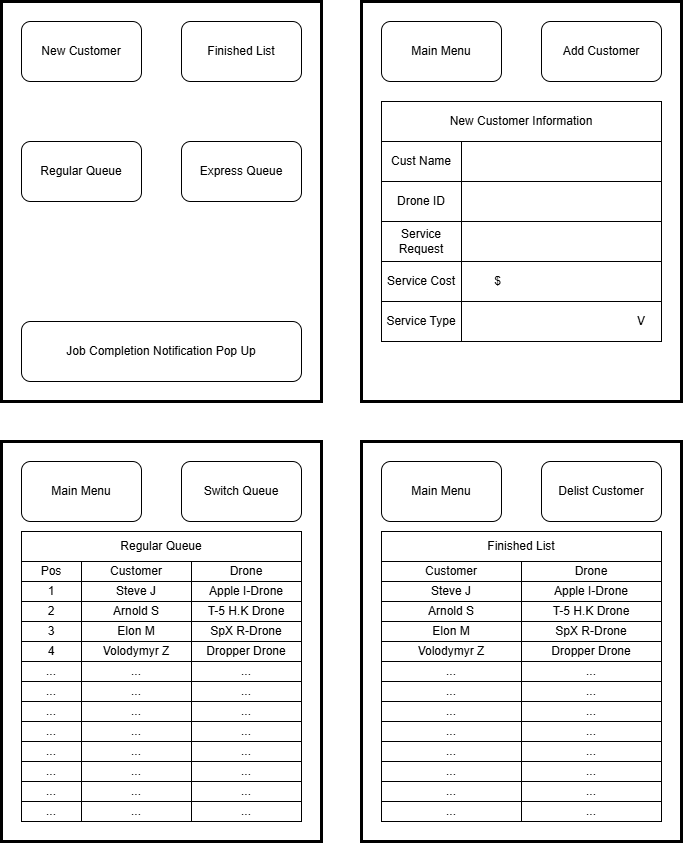

The diagram above was exported from draw.io. Its source (the exported page's mxGraphModel, read from the mxfile embedded in the PNG):
<mxGraphModel dx="1414" dy="721" grid="1" gridSize="10" guides="1" tooltips="1" connect="1" arrows="1" fold="1" page="1" pageScale="1" pageWidth="850" pageHeight="1100" math="0" shadow="0">
  <root>
    <mxCell id="0" />
    <mxCell id="1" parent="0" />
    <mxCell id="tZ6khJjJKuFS1NOaypTd-8" parent="1" style="rounded=0;whiteSpace=wrap;html=1;fillColor=none;strokeWidth=3;" value="" vertex="1">
      <mxGeometry height="400" width="320" x="120" y="120" as="geometry" />
    </mxCell>
    <mxCell id="tZ6khJjJKuFS1NOaypTd-3" parent="1" style="rounded=1;whiteSpace=wrap;html=1;" value="New Customer" vertex="1">
      <mxGeometry height="60" width="120" x="140" y="140" as="geometry" />
    </mxCell>
    <mxCell id="tZ6khJjJKuFS1NOaypTd-4" parent="1" style="rounded=1;whiteSpace=wrap;html=1;" value="Regular Queue" vertex="1">
      <mxGeometry height="60" width="120" x="140" y="260" as="geometry" />
    </mxCell>
    <mxCell id="tZ6khJjJKuFS1NOaypTd-5" parent="1" style="rounded=1;whiteSpace=wrap;html=1;" value="Express Queue" vertex="1">
      <mxGeometry height="60" width="120" x="300" y="260" as="geometry" />
    </mxCell>
    <mxCell id="tZ6khJjJKuFS1NOaypTd-6" parent="1" style="rounded=1;whiteSpace=wrap;html=1;" value="Finished List" vertex="1">
      <mxGeometry height="60" width="120" x="300" y="140" as="geometry" />
    </mxCell>
    <mxCell id="tZ6khJjJKuFS1NOaypTd-9" parent="1" style="rounded=0;whiteSpace=wrap;html=1;fillColor=none;strokeWidth=3;" value="" vertex="1">
      <mxGeometry height="400" width="320" x="120" y="560" as="geometry" />
    </mxCell>
    <mxCell id="tZ6khJjJKuFS1NOaypTd-18" parent="1" style="rounded=1;whiteSpace=wrap;html=1;" value="Main Menu" vertex="1">
      <mxGeometry height="60" width="120" x="140" y="580" as="geometry" />
    </mxCell>
    <mxCell id="tZ6khJjJKuFS1NOaypTd-19" parent="1" style="rounded=1;whiteSpace=wrap;html=1;" value="Switch Queue" vertex="1">
      <mxGeometry height="60" width="120" x="300" y="580" as="geometry" />
    </mxCell>
    <mxCell id="tZ6khJjJKuFS1NOaypTd-20" parent="1" style="rounded=0;whiteSpace=wrap;html=1;" value="Regular Queue" vertex="1">
      <mxGeometry height="30" width="280" x="140" y="650" as="geometry" />
    </mxCell>
    <mxCell id="tZ6khJjJKuFS1NOaypTd-22" parent="1" style="rounded=0;whiteSpace=wrap;html=1;" value="Pos" vertex="1">
      <mxGeometry height="20" width="60" x="140" y="680" as="geometry" />
    </mxCell>
    <mxCell id="tZ6khJjJKuFS1NOaypTd-23" parent="1" style="rounded=0;whiteSpace=wrap;html=1;" value="1" vertex="1">
      <mxGeometry height="20" width="60" x="140" y="700" as="geometry" />
    </mxCell>
    <mxCell id="tZ6khJjJKuFS1NOaypTd-24" parent="1" style="rounded=0;whiteSpace=wrap;html=1;" value="2" vertex="1">
      <mxGeometry height="20" width="60" x="140" y="720" as="geometry" />
    </mxCell>
    <mxCell id="tZ6khJjJKuFS1NOaypTd-25" parent="1" style="rounded=0;whiteSpace=wrap;html=1;" value="3" vertex="1">
      <mxGeometry height="20" width="60" x="140" y="740" as="geometry" />
    </mxCell>
    <mxCell id="tZ6khJjJKuFS1NOaypTd-26" parent="1" style="rounded=0;whiteSpace=wrap;html=1;" value="4" vertex="1">
      <mxGeometry height="20" width="60" x="140" y="760" as="geometry" />
    </mxCell>
    <mxCell id="tZ6khJjJKuFS1NOaypTd-27" parent="1" style="rounded=0;whiteSpace=wrap;html=1;" value="..." vertex="1">
      <mxGeometry height="20" width="60" x="140" y="780" as="geometry" />
    </mxCell>
    <mxCell id="tZ6khJjJKuFS1NOaypTd-28" parent="1" style="rounded=0;whiteSpace=wrap;html=1;" value="..." vertex="1">
      <mxGeometry height="20" width="60" x="140" y="800" as="geometry" />
    </mxCell>
    <mxCell id="tZ6khJjJKuFS1NOaypTd-29" parent="1" style="rounded=0;whiteSpace=wrap;html=1;" value="..." vertex="1">
      <mxGeometry height="20" width="60" x="140" y="820" as="geometry" />
    </mxCell>
    <mxCell id="tZ6khJjJKuFS1NOaypTd-30" parent="1" style="rounded=0;whiteSpace=wrap;html=1;" value="..." vertex="1">
      <mxGeometry height="20" width="60" x="140" y="840" as="geometry" />
    </mxCell>
    <mxCell id="tZ6khJjJKuFS1NOaypTd-31" parent="1" style="rounded=0;whiteSpace=wrap;html=1;" value="..." vertex="1">
      <mxGeometry height="20" width="60" x="140" y="860" as="geometry" />
    </mxCell>
    <mxCell id="tZ6khJjJKuFS1NOaypTd-32" parent="1" style="rounded=0;whiteSpace=wrap;html=1;" value="..." vertex="1">
      <mxGeometry height="20" width="60" x="140" y="880" as="geometry" />
    </mxCell>
    <mxCell id="tZ6khJjJKuFS1NOaypTd-33" parent="1" style="rounded=0;whiteSpace=wrap;html=1;" value="..." vertex="1">
      <mxGeometry height="20" width="60" x="140" y="900" as="geometry" />
    </mxCell>
    <mxCell id="tZ6khJjJKuFS1NOaypTd-34" parent="1" style="rounded=0;whiteSpace=wrap;html=1;" value="..." vertex="1">
      <mxGeometry height="20" width="60" x="140" y="920" as="geometry" />
    </mxCell>
    <mxCell id="tZ6khJjJKuFS1NOaypTd-35" parent="1" style="rounded=0;whiteSpace=wrap;html=1;" value="Customer" vertex="1">
      <mxGeometry height="20" width="110" x="200" y="680" as="geometry" />
    </mxCell>
    <mxCell id="tZ6khJjJKuFS1NOaypTd-36" parent="1" style="rounded=0;whiteSpace=wrap;html=1;" value="Drone" vertex="1">
      <mxGeometry height="20" width="110" x="310" y="680" as="geometry" />
    </mxCell>
    <mxCell id="tZ6khJjJKuFS1NOaypTd-37" parent="1" style="rounded=0;whiteSpace=wrap;html=1;" value="Steve J" vertex="1">
      <mxGeometry height="20" width="110" x="200" y="700" as="geometry" />
    </mxCell>
    <mxCell id="tZ6khJjJKuFS1NOaypTd-38" parent="1" style="rounded=0;whiteSpace=wrap;html=1;" value="Apple I-Drone" vertex="1">
      <mxGeometry height="20" width="110" x="310" y="700" as="geometry" />
    </mxCell>
    <mxCell id="tZ6khJjJKuFS1NOaypTd-39" parent="1" style="rounded=0;whiteSpace=wrap;html=1;" value="Arnold S" vertex="1">
      <mxGeometry height="20" width="110" x="200" y="720" as="geometry" />
    </mxCell>
    <mxCell id="tZ6khJjJKuFS1NOaypTd-40" parent="1" style="rounded=0;whiteSpace=wrap;html=1;" value="T-5 H.K Drone" vertex="1">
      <mxGeometry height="20" width="110" x="310" y="720" as="geometry" />
    </mxCell>
    <mxCell id="tZ6khJjJKuFS1NOaypTd-41" parent="1" style="rounded=0;whiteSpace=wrap;html=1;" value="Elon M" vertex="1">
      <mxGeometry height="20" width="110" x="200" y="740" as="geometry" />
    </mxCell>
    <mxCell id="tZ6khJjJKuFS1NOaypTd-42" parent="1" style="rounded=0;whiteSpace=wrap;html=1;" value="SpX R-Drone" vertex="1">
      <mxGeometry height="20" width="110" x="310" y="740" as="geometry" />
    </mxCell>
    <mxCell id="tZ6khJjJKuFS1NOaypTd-43" parent="1" style="rounded=0;whiteSpace=wrap;html=1;" value="Volodymyr Z" vertex="1">
      <mxGeometry height="20" width="110" x="200" y="760" as="geometry" />
    </mxCell>
    <mxCell id="tZ6khJjJKuFS1NOaypTd-44" parent="1" style="rounded=0;whiteSpace=wrap;html=1;" value="Dropper Drone" vertex="1">
      <mxGeometry height="20" width="110" x="310" y="760" as="geometry" />
    </mxCell>
    <mxCell id="tZ6khJjJKuFS1NOaypTd-45" parent="1" style="rounded=0;whiteSpace=wrap;html=1;" value="..." vertex="1">
      <mxGeometry height="20" width="110" x="200" y="780" as="geometry" />
    </mxCell>
    <mxCell id="tZ6khJjJKuFS1NOaypTd-46" parent="1" style="rounded=0;whiteSpace=wrap;html=1;" value="..." vertex="1">
      <mxGeometry height="20" width="110" x="310" y="780" as="geometry" />
    </mxCell>
    <mxCell id="tZ6khJjJKuFS1NOaypTd-47" parent="1" style="rounded=0;whiteSpace=wrap;html=1;" value="..." vertex="1">
      <mxGeometry height="20" width="110" x="200" y="800" as="geometry" />
    </mxCell>
    <mxCell id="tZ6khJjJKuFS1NOaypTd-48" parent="1" style="rounded=0;whiteSpace=wrap;html=1;" value="..." vertex="1">
      <mxGeometry height="20" width="110" x="310" y="800" as="geometry" />
    </mxCell>
    <mxCell id="tZ6khJjJKuFS1NOaypTd-49" parent="1" style="rounded=0;whiteSpace=wrap;html=1;" value="..." vertex="1">
      <mxGeometry height="20" width="110" x="200" y="820" as="geometry" />
    </mxCell>
    <mxCell id="tZ6khJjJKuFS1NOaypTd-50" parent="1" style="rounded=0;whiteSpace=wrap;html=1;" value="..." vertex="1">
      <mxGeometry height="20" width="110" x="310" y="820" as="geometry" />
    </mxCell>
    <mxCell id="tZ6khJjJKuFS1NOaypTd-51" parent="1" style="rounded=0;whiteSpace=wrap;html=1;" value="..." vertex="1">
      <mxGeometry height="20" width="110" x="200" y="840" as="geometry" />
    </mxCell>
    <mxCell id="tZ6khJjJKuFS1NOaypTd-52" parent="1" style="rounded=0;whiteSpace=wrap;html=1;" value="..." vertex="1">
      <mxGeometry height="20" width="110" x="310" y="840" as="geometry" />
    </mxCell>
    <mxCell id="tZ6khJjJKuFS1NOaypTd-53" parent="1" style="rounded=0;whiteSpace=wrap;html=1;" value="..." vertex="1">
      <mxGeometry height="20" width="110" x="200" y="860" as="geometry" />
    </mxCell>
    <mxCell id="tZ6khJjJKuFS1NOaypTd-54" parent="1" style="rounded=0;whiteSpace=wrap;html=1;" value="..." vertex="1">
      <mxGeometry height="20" width="110" x="310" y="860" as="geometry" />
    </mxCell>
    <mxCell id="tZ6khJjJKuFS1NOaypTd-55" parent="1" style="rounded=0;whiteSpace=wrap;html=1;" value="..." vertex="1">
      <mxGeometry height="20" width="110" x="200" y="880" as="geometry" />
    </mxCell>
    <mxCell id="tZ6khJjJKuFS1NOaypTd-56" parent="1" style="rounded=0;whiteSpace=wrap;html=1;" value="..." vertex="1">
      <mxGeometry height="20" width="110" x="310" y="880" as="geometry" />
    </mxCell>
    <mxCell id="tZ6khJjJKuFS1NOaypTd-57" parent="1" style="rounded=0;whiteSpace=wrap;html=1;" value="..." vertex="1">
      <mxGeometry height="20" width="110" x="200" y="900" as="geometry" />
    </mxCell>
    <mxCell id="tZ6khJjJKuFS1NOaypTd-58" parent="1" style="rounded=0;whiteSpace=wrap;html=1;" value="..." vertex="1">
      <mxGeometry height="20" width="110" x="310" y="900" as="geometry" />
    </mxCell>
    <mxCell id="tZ6khJjJKuFS1NOaypTd-59" parent="1" style="rounded=0;whiteSpace=wrap;html=1;" value="..." vertex="1">
      <mxGeometry height="20" width="110" x="200" y="920" as="geometry" />
    </mxCell>
    <mxCell id="tZ6khJjJKuFS1NOaypTd-60" parent="1" style="rounded=0;whiteSpace=wrap;html=1;" value="..." vertex="1">
      <mxGeometry height="20" width="110" x="310" y="920" as="geometry" />
    </mxCell>
    <mxCell id="tZ6khJjJKuFS1NOaypTd-61" parent="1" style="rounded=0;whiteSpace=wrap;html=1;fillColor=none;strokeWidth=3;" value="" vertex="1">
      <mxGeometry height="400" width="320" x="480" y="120" as="geometry" />
    </mxCell>
    <mxCell id="tZ6khJjJKuFS1NOaypTd-62" parent="1" style="rounded=1;whiteSpace=wrap;html=1;" value="Main Menu" vertex="1">
      <mxGeometry height="60" width="120" x="500" y="140" as="geometry" />
    </mxCell>
    <mxCell id="tZ6khJjJKuFS1NOaypTd-63" parent="1" style="rounded=0;whiteSpace=wrap;html=1;fillColor=none;strokeWidth=3;" value="" vertex="1">
      <mxGeometry height="400" width="320" x="480" y="560" as="geometry" />
    </mxCell>
    <mxCell id="tZ6khJjJKuFS1NOaypTd-64" parent="1" style="rounded=1;whiteSpace=wrap;html=1;" value="Main Menu" vertex="1">
      <mxGeometry height="60" width="120" x="500" y="580" as="geometry" />
    </mxCell>
    <mxCell id="tZ6khJjJKuFS1NOaypTd-65" parent="1" style="rounded=1;whiteSpace=wrap;html=1;" value="Job Completion Notification Pop Up" vertex="1">
      <mxGeometry height="60" width="280" x="140" y="440" as="geometry" />
    </mxCell>
    <mxCell id="tZ6khJjJKuFS1NOaypTd-66" parent="1" style="rounded=1;whiteSpace=wrap;html=1;" value="Add Customer" vertex="1">
      <mxGeometry height="60" width="120" x="660" y="140" as="geometry" />
    </mxCell>
    <mxCell id="tZ6khJjJKuFS1NOaypTd-67" parent="1" style="rounded=0;whiteSpace=wrap;html=1;" value="New Customer Information" vertex="1">
      <mxGeometry height="40" width="280" x="500" y="220" as="geometry" />
    </mxCell>
    <mxCell id="tZ6khJjJKuFS1NOaypTd-68" parent="1" style="rounded=0;whiteSpace=wrap;html=1;" value="" vertex="1">
      <mxGeometry height="40" width="200" x="580" y="260" as="geometry" />
    </mxCell>
    <mxCell id="tZ6khJjJKuFS1NOaypTd-69" parent="1" style="rounded=0;whiteSpace=wrap;html=1;" value="Cust Name" vertex="1">
      <mxGeometry height="40" width="80" x="500" y="260" as="geometry" />
    </mxCell>
    <mxCell id="tZ6khJjJKuFS1NOaypTd-70" parent="1" style="rounded=0;whiteSpace=wrap;html=1;" value="" vertex="1">
      <mxGeometry height="40" width="200" x="580" y="300" as="geometry" />
    </mxCell>
    <mxCell id="tZ6khJjJKuFS1NOaypTd-71" parent="1" style="rounded=0;whiteSpace=wrap;html=1;" value="Drone ID" vertex="1">
      <mxGeometry height="40" width="80" x="500" y="300" as="geometry" />
    </mxCell>
    <mxCell id="tZ6khJjJKuFS1NOaypTd-72" parent="1" style="rounded=0;whiteSpace=wrap;html=1;" value="" vertex="1">
      <mxGeometry height="40" width="200" x="580" y="340" as="geometry" />
    </mxCell>
    <mxCell id="tZ6khJjJKuFS1NOaypTd-73" parent="1" style="rounded=0;whiteSpace=wrap;html=1;" value="Service Request" vertex="1">
      <mxGeometry height="40" width="80" x="500" y="340" as="geometry" />
    </mxCell>
    <mxCell id="tZ6khJjJKuFS1NOaypTd-74" parent="1" style="rounded=0;whiteSpace=wrap;html=1;" value="&lt;span style=&quot;white-space: pre;&quot;&gt;&#09;&lt;/span&gt;&lt;span style=&quot;white-space: pre;&quot;&gt;&#09;&lt;/span&gt;&lt;span style=&quot;white-space: pre;&quot;&gt;&#09;&lt;/span&gt;&lt;span style=&quot;white-space: pre;&quot;&gt;&#09;&lt;/span&gt;&lt;span style=&quot;white-space: pre;&quot;&gt;&#09;&lt;/span&gt;&lt;span style=&quot;white-space: pre;&quot;&gt;&#09;&lt;/span&gt;V" vertex="1">
      <mxGeometry height="40" width="200" x="580" y="420" as="geometry" />
    </mxCell>
    <mxCell id="tZ6khJjJKuFS1NOaypTd-75" parent="1" style="rounded=0;whiteSpace=wrap;html=1;" value="Service Type" vertex="1">
      <mxGeometry height="40" width="80" x="500" y="420" as="geometry" />
    </mxCell>
    <mxCell id="tZ6khJjJKuFS1NOaypTd-76" parent="1" style="rounded=0;whiteSpace=wrap;html=1;" value="Service Cost" vertex="1">
      <mxGeometry height="40" width="80" x="500" y="380" as="geometry" />
    </mxCell>
    <mxCell id="tZ6khJjJKuFS1NOaypTd-77" parent="1" style="rounded=0;whiteSpace=wrap;html=1;" value="$&lt;span style=&quot;white-space: pre;&quot;&gt;&#09;&lt;/span&gt;&lt;span style=&quot;white-space: pre;&quot;&gt;&#09;&lt;/span&gt;&lt;span style=&quot;white-space: pre;&quot;&gt;&#09;&lt;/span&gt;&lt;span style=&quot;white-space: pre;&quot;&gt;&#09;&lt;/span&gt;&lt;span style=&quot;white-space: pre;&quot;&gt;&#09;&lt;/span&gt;" vertex="1">
      <mxGeometry height="40" width="200" x="580" y="380" as="geometry" />
    </mxCell>
    <mxCell id="tZ6khJjJKuFS1NOaypTd-78" parent="1" style="rounded=0;whiteSpace=wrap;html=1;" value="Finished List" vertex="1">
      <mxGeometry height="30" width="280" x="500" y="650" as="geometry" />
    </mxCell>
    <mxCell id="tZ6khJjJKuFS1NOaypTd-105" connectable="0" parent="1" style="group" value="" vertex="1">
      <mxGeometry height="260" width="140" x="500" y="680" as="geometry" />
    </mxCell>
    <mxCell id="tZ6khJjJKuFS1NOaypTd-79" parent="tZ6khJjJKuFS1NOaypTd-105" style="rounded=0;whiteSpace=wrap;html=1;" value="Customer" vertex="1">
      <mxGeometry height="20" width="140" as="geometry" />
    </mxCell>
    <mxCell id="tZ6khJjJKuFS1NOaypTd-81" parent="tZ6khJjJKuFS1NOaypTd-105" style="rounded=0;whiteSpace=wrap;html=1;" value="Steve J" vertex="1">
      <mxGeometry height="20" width="140" y="20" as="geometry" />
    </mxCell>
    <mxCell id="tZ6khJjJKuFS1NOaypTd-83" parent="tZ6khJjJKuFS1NOaypTd-105" style="rounded=0;whiteSpace=wrap;html=1;" value="Arnold S" vertex="1">
      <mxGeometry height="20" width="140" y="40" as="geometry" />
    </mxCell>
    <mxCell id="tZ6khJjJKuFS1NOaypTd-85" parent="tZ6khJjJKuFS1NOaypTd-105" style="rounded=0;whiteSpace=wrap;html=1;" value="Elon M" vertex="1">
      <mxGeometry height="20" width="140" y="60" as="geometry" />
    </mxCell>
    <mxCell id="tZ6khJjJKuFS1NOaypTd-87" parent="tZ6khJjJKuFS1NOaypTd-105" style="rounded=0;whiteSpace=wrap;html=1;" value="Volodymyr Z" vertex="1">
      <mxGeometry height="20" width="140" y="80" as="geometry" />
    </mxCell>
    <mxCell id="tZ6khJjJKuFS1NOaypTd-89" parent="tZ6khJjJKuFS1NOaypTd-105" style="rounded=0;whiteSpace=wrap;html=1;" value="..." vertex="1">
      <mxGeometry height="20" width="140" y="100" as="geometry" />
    </mxCell>
    <mxCell id="tZ6khJjJKuFS1NOaypTd-91" parent="tZ6khJjJKuFS1NOaypTd-105" style="rounded=0;whiteSpace=wrap;html=1;" value="..." vertex="1">
      <mxGeometry height="20" width="140" y="120" as="geometry" />
    </mxCell>
    <mxCell id="tZ6khJjJKuFS1NOaypTd-93" parent="tZ6khJjJKuFS1NOaypTd-105" style="rounded=0;whiteSpace=wrap;html=1;" value="..." vertex="1">
      <mxGeometry height="20" width="140" y="140" as="geometry" />
    </mxCell>
    <mxCell id="tZ6khJjJKuFS1NOaypTd-95" parent="tZ6khJjJKuFS1NOaypTd-105" style="rounded=0;whiteSpace=wrap;html=1;" value="..." vertex="1">
      <mxGeometry height="20" width="140" y="160" as="geometry" />
    </mxCell>
    <mxCell id="tZ6khJjJKuFS1NOaypTd-97" parent="tZ6khJjJKuFS1NOaypTd-105" style="rounded=0;whiteSpace=wrap;html=1;" value="..." vertex="1">
      <mxGeometry height="20" width="140" y="180" as="geometry" />
    </mxCell>
    <mxCell id="tZ6khJjJKuFS1NOaypTd-99" parent="tZ6khJjJKuFS1NOaypTd-105" style="rounded=0;whiteSpace=wrap;html=1;" value="..." vertex="1">
      <mxGeometry height="20" width="140" y="200" as="geometry" />
    </mxCell>
    <mxCell id="tZ6khJjJKuFS1NOaypTd-101" parent="tZ6khJjJKuFS1NOaypTd-105" style="rounded=0;whiteSpace=wrap;html=1;" value="..." vertex="1">
      <mxGeometry height="20" width="140" y="220" as="geometry" />
    </mxCell>
    <mxCell id="tZ6khJjJKuFS1NOaypTd-103" parent="tZ6khJjJKuFS1NOaypTd-105" style="rounded=0;whiteSpace=wrap;html=1;" value="..." vertex="1">
      <mxGeometry height="20" width="140" y="240" as="geometry" />
    </mxCell>
    <mxCell id="tZ6khJjJKuFS1NOaypTd-106" connectable="0" parent="1" style="group" value="" vertex="1">
      <mxGeometry height="260" width="140" x="640" y="680" as="geometry" />
    </mxCell>
    <mxCell id="tZ6khJjJKuFS1NOaypTd-80" parent="tZ6khJjJKuFS1NOaypTd-106" style="rounded=0;whiteSpace=wrap;html=1;" value="Drone" vertex="1">
      <mxGeometry height="20" width="140" as="geometry" />
    </mxCell>
    <mxCell id="tZ6khJjJKuFS1NOaypTd-82" parent="tZ6khJjJKuFS1NOaypTd-106" style="rounded=0;whiteSpace=wrap;html=1;" value="Apple I-Drone" vertex="1">
      <mxGeometry height="20" width="140" y="20" as="geometry" />
    </mxCell>
    <mxCell id="tZ6khJjJKuFS1NOaypTd-84" parent="tZ6khJjJKuFS1NOaypTd-106" style="rounded=0;whiteSpace=wrap;html=1;" value="T-5 H.K Drone" vertex="1">
      <mxGeometry height="20" width="140" y="40" as="geometry" />
    </mxCell>
    <mxCell id="tZ6khJjJKuFS1NOaypTd-86" parent="tZ6khJjJKuFS1NOaypTd-106" style="rounded=0;whiteSpace=wrap;html=1;" value="SpX R-Drone" vertex="1">
      <mxGeometry height="20" width="140" y="60" as="geometry" />
    </mxCell>
    <mxCell id="tZ6khJjJKuFS1NOaypTd-88" parent="tZ6khJjJKuFS1NOaypTd-106" style="rounded=0;whiteSpace=wrap;html=1;" value="Dropper Drone" vertex="1">
      <mxGeometry height="20" width="140" y="80" as="geometry" />
    </mxCell>
    <mxCell id="tZ6khJjJKuFS1NOaypTd-90" parent="tZ6khJjJKuFS1NOaypTd-106" style="rounded=0;whiteSpace=wrap;html=1;" value="..." vertex="1">
      <mxGeometry height="20" width="140" y="100" as="geometry" />
    </mxCell>
    <mxCell id="tZ6khJjJKuFS1NOaypTd-92" parent="tZ6khJjJKuFS1NOaypTd-106" style="rounded=0;whiteSpace=wrap;html=1;" value="..." vertex="1">
      <mxGeometry height="20" width="140" y="120" as="geometry" />
    </mxCell>
    <mxCell id="tZ6khJjJKuFS1NOaypTd-94" parent="tZ6khJjJKuFS1NOaypTd-106" style="rounded=0;whiteSpace=wrap;html=1;" value="..." vertex="1">
      <mxGeometry height="20" width="140" y="140" as="geometry" />
    </mxCell>
    <mxCell id="tZ6khJjJKuFS1NOaypTd-96" parent="tZ6khJjJKuFS1NOaypTd-106" style="rounded=0;whiteSpace=wrap;html=1;" value="..." vertex="1">
      <mxGeometry height="20" width="140" y="160" as="geometry" />
    </mxCell>
    <mxCell id="tZ6khJjJKuFS1NOaypTd-98" parent="tZ6khJjJKuFS1NOaypTd-106" style="rounded=0;whiteSpace=wrap;html=1;" value="..." vertex="1">
      <mxGeometry height="20" width="140" y="180" as="geometry" />
    </mxCell>
    <mxCell id="tZ6khJjJKuFS1NOaypTd-100" parent="tZ6khJjJKuFS1NOaypTd-106" style="rounded=0;whiteSpace=wrap;html=1;" value="..." vertex="1">
      <mxGeometry height="20" width="140" y="200" as="geometry" />
    </mxCell>
    <mxCell id="tZ6khJjJKuFS1NOaypTd-102" parent="tZ6khJjJKuFS1NOaypTd-106" style="rounded=0;whiteSpace=wrap;html=1;" value="..." vertex="1">
      <mxGeometry height="20" width="140" y="220" as="geometry" />
    </mxCell>
    <mxCell id="tZ6khJjJKuFS1NOaypTd-104" parent="tZ6khJjJKuFS1NOaypTd-106" style="rounded=0;whiteSpace=wrap;html=1;" value="..." vertex="1">
      <mxGeometry height="20" width="140" y="240" as="geometry" />
    </mxCell>
    <mxCell id="tZ6khJjJKuFS1NOaypTd-107" parent="1" style="rounded=1;whiteSpace=wrap;html=1;" value="Delist Customer" vertex="1">
      <mxGeometry height="60" width="120" x="660" y="580" as="geometry" />
    </mxCell>
  </root>
</mxGraphModel>